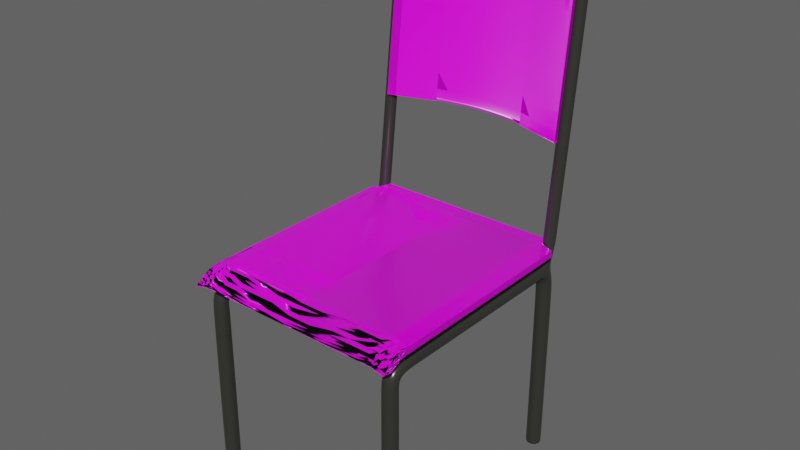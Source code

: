 # Source: roomchair.blend  (saved by Blender 3.5.10; exported with 4.5.12 LTS)
import bpy
from mathutils import Matrix  # noqa: F401  (used for matrix-valued properties, if any)

bpy.ops.wm.read_factory_settings(use_empty=True)
scene = bpy.context.scene
scene.name = 'Scene'

# ---- collections
col_collection = bpy.data.collections.new('Collection'); scene.collection.children.link(col_collection)

# ---- images (referenced by path relative to the original .blend; pixels are not part of the script)
import os
ASSET_DIR = os.environ.get("B2B_ASSET_DIR", "")  # directory of the original .blend (textures are referenced by path, not embedded)
HERE = os.path.dirname(os.path.abspath(__file__))  # packed textures are extracted next to this script under _unpacked/

def load_image(name, relpath, width, height, colorspace="sRGB"):
    """Load a texture the original file referenced (path relative to the .blend, or extracted next to this script)."""
    p = next((c for c in (os.path.join(HERE, relpath), os.path.join(ASSET_DIR, relpath)) if relpath and os.path.exists(c)), "")
    if p:
        img = bpy.data.images.load(p, check_existing=True)
        img.name = name
    else:  # same state as the original file: an image datablock whose file is absent (Cycles renders it pink)
        img = bpy.data.images.new(name, width, height)
        img.source = "FILE"
        img.filepath = "//" + (relpath or name)
    img.colorspace_settings.name = colorspace
    return img
img_wood06_4k_basecolor_png = load_image('Wood06_4K_BaseColor.png', 'References/Wood06_MR_4K/Wood06_4K_BaseColor.png', 1024, 1024, 'sRGB')
img_wood06_4k_roughness_png = load_image('Wood06_4K_Roughness.png', 'References/Wood06_MR_4K/Wood06_4K_Roughness.png', 1024, 1024, 'Non-Color')
img_wood06_4k_normal_png = load_image('Wood06_4K_Normal.png', 'References/Wood06_MR_4K/Wood06_4K_Normal.png', 1024, 1024, 'Non-Color')

# ---- materials (node trees are filled in below, after node groups)
mat_wood = bpy.data.materials.new('wood')
mat_wood.alpha_threshold = 0.0
mat_wood.use_transparent_shadow = False
mat_wood.roughness = 0.5
mat_wood.line_color = (0.0, 0.0, 0.0, 1.0)
mat_legs = bpy.data.materials.new('legs')
mat_legs.use_transparent_shadow = False

# ---- material node trees
mat_wood.use_nodes = True; mat_wood.node_tree.nodes.clear()
_N = mat_wood.node_tree.nodes; _L = mat_wood.node_tree.links
n0 = _N.new('ShaderNodeOutputMaterial'); n0.name = 'Material Output'; n0.location = (366, 508)
n1 = _N.new('ShaderNodeBsdfPrincipled'); n1.name = 'Principled BSDF'; n1.location = (22, 750)
n1.distribution = 'GGX'
n1.subsurface_method = 'RANDOM_WALK_SKIN'
n1.inputs[3].default_value = 1.45
n1.inputs[27].default_value = (0.0, 0.0, 0.0, 1.0)
n1.inputs[28].default_value = 1.0
n2 = _N.new('ShaderNodeTexImage'); n2.name = 'Image Texture'; n2.location = (-309, 717)
n2.image = img_wood06_4k_basecolor_png
n3 = _N.new('ShaderNodeTexImage'); n3.name = 'Image Texture.001'; n3.location = (-313, 421)
n3.image = img_wood06_4k_roughness_png
n4 = _N.new('ShaderNodeNormalMap'); n4.name = 'Normal Map'; n4.location = (-208, 142)
n5 = _N.new('ShaderNodeTexImage'); n5.name = 'Image Texture.002'; n5.location = (-655, 219)
n5.image = img_wood06_4k_normal_png
_L.new(n1.outputs[0], n0.inputs[0])
_L.new(n2.outputs[0], n1.inputs[0])
_L.new(n3.outputs[0], n1.inputs[2])
_L.new(n4.outputs[0], n1.inputs[5])
_L.new(n5.outputs[0], n4.inputs[1])
n0.is_active_output = True
mat_legs.use_nodes = True; mat_legs.node_tree.nodes.clear()
_N = mat_legs.node_tree.nodes; _L = mat_legs.node_tree.links
n0 = _N.new('ShaderNodeBsdfPrincipled'); n0.name = 'Principled BSDF'; n0.location = (10, 300)
n0.distribution = 'GGX'
n0.subsurface_method = 'RANDOM_WALK_SKIN'
n0.inputs[0].default_value = (0.03054, 0.03103, 0.02594, 1.0)
n0.inputs[2].default_value = 0.2491
n0.inputs[3].default_value = 1.45
n0.inputs[27].default_value = (0.0, 0.0, 0.0, 1.0)
n0.inputs[28].default_value = 1.0
n1 = _N.new('ShaderNodeOutputMaterial'); n1.name = 'Material Output'; n1.location = (300, 300)
_L.new(n0.outputs[0], n1.inputs[0])
n1.is_active_output = True

# ---- world
world_world = bpy.data.worlds.new('World'); scene.world = world_world
world_world.use_nodes = True; world_world.node_tree.nodes.clear()
_N = world_world.node_tree.nodes; _L = world_world.node_tree.links
n0 = _N.new('ShaderNodeOutputWorld'); n0.name = 'World Output'; n0.location = (300, 300)
n1 = _N.new('ShaderNodeBackground'); n1.name = 'Background'; n1.location = (10, 300)
n1.inputs[0].default_value = (0.0999, 0.0999, 0.0999, 1.0)
_L.new(n1.outputs[0], n0.inputs[0])
n0.is_active_output = True
world_world.color = (0.05088, 0.05088, 0.05088)
world_world.use_sun_shadow = False
world_world.sun_shadow_jitter_overblur = 0.0

# ---- meshes
me_cube = bpy.data.meshes.new('Cube')
me_cube.from_pydata([(1.0, 1.0, 0.2413), (1.0, 1.0, -0.6851), (1.0, -0.8916, 0.2413), (1.0, -0.8916, -0.6851), (1.0, -0.8916, 0.2413), (1.0, -0.8916, -0.6851), (1.0, -1.042, 0.1543), (1.0, -0.9614, -0.5981), (1.0, -1.168, -0.5336), (1.0, -1.041, -0.8819), (0.0, 1.0, -0.4632), (0.0, -0.8916, 0.4632), (0.0, -0.8916, -0.4632), (0.0, 1.0, 0.4632), (0.0, -0.8916, 0.4632), (0.0, -0.8916, -0.4632), (0.0, -1.042, 0.3762), (0.0, -0.9614, -0.3762), (0.0, -1.168, -0.3117), (0.0, -1.041, -0.66), (0.8736, -0.8916, -0.4632), (0.8736, 1.0, 0.4632), (0.8736, -0.8916, -0.4632), (0.8736, -0.9614, -0.3762), (0.8736, -1.041, -0.66), (0.8736, 1.0, -0.4632), (0.8736, -0.8916, 0.4632), (0.8736, -0.8916, 0.4632), (0.8736, -1.042, 0.3762), (0.8736, -1.168, -0.3117), (0.8736, 1.103, -0.4632), (0.0, 1.103, -0.4632), (0.0, 1.103, 0.4632), (0.8736, 1.103, 0.4632), (0.8646, 1.0, -0.4632), (0.8646, -0.8916, 0.4632), (0.8646, -0.8916, 0.4632), (0.8646, -1.042, 0.3762), (0.8646, -1.168, -0.3117), (0.8646, -0.8916, -0.4632), (0.8646, 1.0, 0.4632), (0.8646, -0.8916, -0.4632), (0.8646, -0.9614, -0.3762), (0.8646, -1.041, -0.66), (0.8646, 1.103, -0.4632), (0.8646, 1.103, 0.4632), (1.0, -0.8916, 0.2413), (1.0, -0.8916, -0.6851), (0.0, -0.8916, -0.4632), (0.0, -0.8916, 0.4632), (0.8736, -0.8916, 0.4632), (0.8736, -0.8916, -0.4632), (0.8646, -0.8916, -0.4632), (0.8646, -0.8916, 0.4632), (1.0, 1.0, 0.2413), (1.0, 1.0, -0.6851), (0.0, 1.0, -0.4632), (0.0, 1.0, 0.4632), (0.8736, 1.0, 0.4632), (0.8736, 1.0, -0.4632), (0.8646, 1.0, -0.4632), (0.8646, 1.0, 0.4632), (1.0, -1.168, -0.5336), (1.0, -1.041, -0.8819), (0.0, -1.041, -0.66), (0.0, -1.168, -0.3117), (0.8736, -1.168, -0.3117), (0.8736, -1.041, -0.66), (0.8646, -1.041, -0.66), (0.8646, -1.168, -0.3117), (1.0, 1.0, 0.2394), (1.0, -0.8916, 0.2394), (1.0, -0.8916, 0.2394), (1.0, -1.042, 0.1527), (1.0, -1.168, -0.5343), (0.0, -1.168, -0.3124), (0.8736, -1.168, -0.3124), (0.8736, 1.0, 0.4613), (0.0, 1.103, 0.4613), (0.8736, 1.103, 0.4613), (0.8646, 1.103, 0.4613), (0.8646, -1.168, -0.3124), (1.0, -0.8916, 0.2394), (1.0, 1.0, 0.2394), (1.0, -1.168, -0.5343), (1.0, 1.0, 0.2413), (0.0, 1.0, -0.4632), (0.0, 1.0, 0.4632), (0.8736, 1.0, 0.4632), (0.8736, 1.0, -0.4632), (0.8646, 1.0, -0.4632), (0.8646, 1.0, 0.4632), (1.0, 1.0, -0.6851), (1.0, 1.0, 0.2394), (1.0, 1.0, 0.2394), (1.0, -0.8916, 0.2394), (1.0, -0.8916, 0.2394), (1.0, -1.042, 0.1527), (1.0, -1.168, -0.5343), (0.0, -1.168, -0.3124), (0.8736, -1.168, -0.3124), (0.8736, 1.0, 0.4613), (0.0, 1.103, 0.4613), (0.8736, 1.103, 0.4613), (0.8646, 1.103, 0.4613), (0.8646, -1.168, -0.3124), (1.0, -0.8916, 0.2394), (1.0, 1.0, 0.2394), (1.0, -1.168, -0.5343), (1.0, 1.0, 0.2394)], [], [(89, 92, 3, 20), (93, 85, 2, 71), (77, 21, 0, 70), (82, 46, 6, 73), (20, 3, 5, 22), (71, 2, 4, 72), (51, 47, 7, 23), (67, 63, 9, 24), (84, 62, 8, 74), (81, 38, 18, 75), (53, 49, 16, 37), (69, 65, 18, 38), (35, 11, 14, 36), (91, 87, 11, 35), (85, 88, 26, 2), (2, 26, 27, 4), (62, 66, 29, 8), (46, 50, 28, 6), (74, 8, 29, 76), (68, 67, 24, 43), (52, 51, 23, 42), (39, 20, 22, 41), (40, 21, 33, 45), (90, 89, 20, 39), (80, 45, 33, 79), (34, 10, 31, 44), (101, 25, 30, 103), (25, 34, 44, 30), (78, 32, 45, 80), (86, 90, 39, 12), (13, 40, 45, 32), (12, 39, 41, 15), (48, 52, 42, 17), (64, 68, 43, 19), (88, 91, 35, 26), (26, 35, 36, 27), (66, 69, 38, 29), (50, 53, 37, 28), (76, 29, 38, 81), (27, 36, 53, 50), (15, 41, 52, 48), (41, 22, 51, 52), (4, 27, 50, 46), (36, 14, 49, 53), (22, 5, 47, 51), (72, 4, 46, 82), (21, 40, 61, 58), (10, 34, 60, 56), (34, 25, 59, 60), (0, 21, 58, 54), (40, 13, 57, 61), (70, 0, 54, 83), (25, 1, 55, 59), (28, 37, 69, 66), (17, 42, 68, 64), (42, 23, 67, 68), (6, 28, 66, 62), (37, 16, 65, 69), (73, 6, 62, 84), (23, 7, 63, 67), (97, 73, 84, 108), (94, 70, 83, 107), (96, 72, 82, 106), (100, 76, 81, 105), (102, 78, 80, 104), (21, 77, 79, 33), (104, 80, 79, 103), (98, 74, 76, 100), (105, 81, 75, 99), (108, 84, 74, 98), (95, 71, 72, 96), (106, 82, 73, 97), (101, 77, 70, 94), (109, 93, 71, 95), (107, 83, 93, 109), (58, 61, 91, 88), (56, 60, 90, 86), (60, 59, 89, 90), (54, 58, 88, 85), (61, 57, 87, 91), (83, 54, 85, 93), (59, 55, 92, 89), (55, 107, 109, 92), (92, 109, 95, 3), (25, 101, 94, 1), (47, 106, 97, 7), (3, 95, 96, 5), (63, 108, 98, 9), (43, 105, 99, 19), (9, 98, 100, 24), (44, 104, 103, 30), (31, 102, 104, 44), (24, 100, 105, 43), (5, 96, 106, 47), (1, 94, 107, 55), (7, 97, 108, 63), (77, 101, 103, 79)])
me_cube.polygons.foreach_set('use_smooth', [True] * 97)
_uv = me_cube.uv_layers.new(name='UVMap')
_uv.uv.foreach_set('vector', [0.3592, 0.5, 0.375, 0.5, 0.375, 0.75, 0.3592, 0.75, 0.6245, 0.5, 0.625, 0.5, 0.625, 0.75, 0.6245, 0.75, 0.6245, 0.4842, 0.625, 0.4842, 0.625, 0.5, 0.6245, 0.5, 0.6245, 0.75, 0.625, 0.75, 0.625, 0.75, 0.6245, 0.75, 0.3592, 0.75, 0.375, 0.75, 0.375, 0.75, 0.3592, 0.75, 0.6245, 0.75, 0.625, 0.75, 0.625, 0.75, 0.6296, 0.75, 0.3592, 0.75, 0.375, 0.75, 0.375, 0.75, 0.3592, 0.75, 0.3592, 0.75, 0.375, 0.75, 0.375, 0.75, 0.3592, 0.75, 0.6245, 0.75, 0.625, 0.75, 0.625, 0.75, 0.6245, 0.75, 0.6245, 0.7669, 0.625, 0.7669, 0.625, 0.875, 0.6245, 0.875, 0.6419, 0.75, 0.75, 0.75, 0.75, 0.75, 0.6419, 0.75, 0.6419, 0.75, 0.75, 0.75, 0.75, 0.75, 0.6419, 0.75, 0.6419, 0.75, 0.75, 0.75, 0.75, 0.75, 0.6419, 0.75, 0.6419, 0.5, 0.75, 0.5, 0.75, 0.75, 0.6419, 0.75, 0.625, 0.5, 0.6408, 0.5, 0.6408, 0.75, 0.625, 0.75, 0.625, 0.75, 0.6408, 0.75, 0.6408, 0.75, 0.625, 0.75, 0.625, 0.75, 0.6408, 0.75, 0.6408, 0.75, 0.625, 0.75, 0.625, 0.75, 0.6408, 0.75, 0.6408, 0.75, 0.625, 0.75, 0.6245, 0.75, 0.625, 0.75, 0.625, 0.7658, 0.6245, 0.7658, 0.3581, 0.75, 0.3592, 0.75, 0.3592, 0.75, 0.3581, 0.75, 0.3581, 0.75, 0.3592, 0.75, 0.3592, 0.75, 0.3581, 0.75, 0.3581, 0.75, 0.3592, 0.75, 0.3592, 0.75, 0.3581, 0.75, 0.6419, 0.5, 0.6408, 0.5, 0.6408, 0.5, 0.6419, 0.5, 0.3581, 0.5, 0.3592, 0.5, 0.3592, 0.75, 0.3581, 0.75, 0.6245, 0.4831, 0.625, 0.4831, 0.625, 0.4842, 0.6245, 0.4842, 0.3581, 0.5, 0.25, 0.5, 0.25, 0.5, 0.3581, 0.5, 0.6245, 0.4842, 0.375, 0.4842, 0.375, 0.4842, 0.6245, 0.4842, 0.3592, 0.5, 0.3581, 0.5, 0.3581, 0.5, 0.3592, 0.5, 0.6245, 0.375, 0.625, 0.375, 0.625, 0.4831, 0.6245, 0.4831, 0.25, 0.5, 0.3581, 0.5, 0.3581, 0.75, 0.25, 0.75, 0.75, 0.5, 0.6419, 0.5, 0.6419, 0.5, 0.75, 0.5, 0.25, 0.75, 0.3581, 0.75, 0.3581, 0.75, 0.25, 0.75, 0.25, 0.75, 0.3581, 0.75, 0.3581, 0.75, 0.25, 0.75, 0.25, 0.75, 0.3581, 0.75, 0.3581, 0.75, 0.25, 0.75, 0.6408, 0.5, 0.6419, 0.5, 0.6419, 0.75, 0.6408, 0.75, 0.6408, 0.75, 0.6419, 0.75, 0.6419, 0.75, 0.6408, 0.75, 0.6408, 0.75, 0.6419, 0.75, 0.6419, 0.75, 0.6408, 0.75, 0.6408, 0.75, 0.6419, 0.75, 0.6419, 0.75, 0.6408, 0.75, 0.6245, 0.7658, 0.625, 0.7658, 0.625, 0.7669, 0.6245, 0.7669, 0.6408, 0.75, 0.6419, 0.75, 0.6419, 0.75, 0.6408, 0.75, 0.25, 0.75, 0.3581, 0.75, 0.3581, 0.75, 0.25, 0.75, 0.3581, 0.75, 0.3592, 0.75, 0.3592, 0.75, 0.3581, 0.75, 0.625, 0.75, 0.6408, 0.75, 0.6408, 0.75, 0.625, 0.75, 0.6419, 0.75, 0.75, 0.75, 0.75, 0.75, 0.6419, 0.75, 0.3592, 0.75, 0.375, 0.75, 0.375, 0.75, 0.3592, 0.75, 0.6296, 0.75, 0.625, 0.75, 0.625, 0.75, 0.6245, 0.75, 0.6408, 0.5, 0.6419, 0.5, 0.6419, 0.5, 0.6408, 0.5, 0.25, 0.5, 0.3581, 0.5, 0.3581, 0.5, 0.25, 0.5, 0.3581, 0.5, 0.3592, 0.5, 0.3592, 0.5, 0.3581, 0.5, 0.625, 0.5, 0.6408, 0.5, 0.6408, 0.5, 0.625, 0.5, 0.6419, 0.5, 0.75, 0.5, 0.75, 0.5, 0.6419, 0.5, 0.6245, 0.5, 0.625, 0.5, 0.625, 0.5, 0.6245, 0.5, 0.3592, 0.5, 0.375, 0.5, 0.375, 0.5, 0.3592, 0.5, 0.6408, 0.75, 0.6419, 0.75, 0.6419, 0.75, 0.6408, 0.75, 0.25, 0.75, 0.3581, 0.75, 0.3581, 0.75, 0.25, 0.75, 0.3581, 0.75, 0.3592, 0.75, 0.3592, 0.75, 0.3581, 0.75, 0.625, 0.75, 0.6408, 0.75, 0.6408, 0.75, 0.625, 0.75, 0.6419, 0.75, 0.75, 0.75, 0.75, 0.75, 0.6419, 0.75, 0.6245, 0.75, 0.625, 0.75, 0.625, 0.75, 0.6245, 0.75, 0.3592, 0.75, 0.375, 0.75, 0.375, 0.75, 0.3592, 0.75, 0.6245, 0.75, 0.6245, 0.75, 0.6245, 0.75, 0.6245, 0.75, 0.6245, 0.5, 0.6245, 0.5, 0.6245, 0.5, 0.6245, 0.5, 0.6296, 0.75, 0.6245, 0.75, 0.6245, 0.75, 0.6245, 0.75, 0.6245, 0.7658, 0.6245, 0.7658, 0.6245, 0.7669, 0.6245, 0.7669, 0.6245, 0.375, 0.6245, 0.375, 0.6245, 0.4831, 0.6245, 0.4831, 0.625, 0.4842, 0.6245, 0.4842, 0.6245, 0.4842, 0.625, 0.4842, 0.6245, 0.4831, 0.6245, 0.4831, 0.6245, 0.4842, 0.6245, 0.4842, 0.6245, 0.75, 0.6245, 0.75, 0.6245, 0.7658, 0.6245, 0.7658, 0.6245, 0.7669, 0.6245, 0.7669, 0.6245, 0.875, 0.6245, 0.875, 0.6245, 0.75, 0.6245, 0.75, 0.6245, 0.75, 0.6245, 0.75, 0.6245, 0.75, 0.6245, 0.75, 0.6245, 0.75, 0.6296, 0.75, 0.6245, 0.75, 0.6245, 0.75, 0.6245, 0.75, 0.6245, 0.75, 0.6245, 0.4842, 0.6245, 0.4842, 0.6245, 0.5, 0.6245, 0.5, 0.6245, 0.5, 0.6245, 0.5, 0.6245, 0.75, 0.6245, 0.75, 0.6245, 0.5, 0.6245, 0.5, 0.6245, 0.5, 0.6245, 0.5, 0.6408, 0.5, 0.6419, 0.5, 0.6419, 0.5, 0.6408, 0.5, 0.25, 0.5, 0.3581, 0.5, 0.3581, 0.5, 0.25, 0.5, 0.3581, 0.5, 0.3592, 0.5, 0.3592, 0.5, 0.3581, 0.5, 0.625, 0.5, 0.6408, 0.5, 0.6408, 0.5, 0.625, 0.5, 0.6419, 0.5, 0.75, 0.5, 0.75, 0.5, 0.6419, 0.5, 0.6245, 0.5, 0.625, 0.5, 0.625, 0.5, 0.6245, 0.5, 0.3592, 0.5, 0.375, 0.5, 0.375, 0.5, 0.3592, 0.5, 0.375, 0.5, 0.6245, 0.5, 0.6245, 0.5, 0.375, 0.5, 0.375, 0.5, 0.6245, 0.5, 0.6245, 0.75, 0.375, 0.75, 0.375, 0.4842, 0.6245, 0.4842, 0.6245, 0.5, 0.375, 0.5, 0.375, 0.75, 0.6245, 0.75, 0.6245, 0.75, 0.375, 0.75, 0.375, 0.75, 0.6245, 0.75, 0.6296, 0.75, 0.375, 0.75, 0.375, 0.75, 0.6245, 0.75, 0.6245, 0.75, 0.375, 0.75, 0.375, 0.7669, 0.6245, 0.7669, 0.6245, 0.875, 0.375, 0.875, 0.375, 0.75, 0.6245, 0.75, 0.6245, 0.7658, 0.375, 0.7658, 0.375, 0.4831, 0.6245, 0.4831, 0.6245, 0.4842, 0.375, 0.4842, 0.375, 0.375, 0.6245, 0.375, 0.6245, 0.4831, 0.375, 0.4831, 0.375, 0.7658, 0.6245, 0.7658, 0.6245, 0.7669, 0.375, 0.7669, 0.375, 0.75, 0.6296, 0.75, 0.6245, 0.75, 0.375, 0.75, 0.375, 0.5, 0.6245, 0.5, 0.6245, 0.5, 0.375, 0.5, 0.375, 0.75, 0.6245, 0.75, 0.6245, 0.75, 0.375, 0.75, 0.6245, 0.4842, 0.6245, 0.4842, 0.6245, 0.4842, 0.6245, 0.4842])
me_cube.materials.append(mat_wood)
me_cube.use_mirror_vertex_groups = False
me_cube.update()
me_cylinder = bpy.data.meshes.new('Cylinder')
me_cylinder.from_pydata([(0.9136, -0.9036, -1.69), (0.9136, -0.8851, -0.03549), (0.9577, -0.9219, -1.69), (0.9669, -0.9072, -0.03549), (0.9759, -0.966, -1.69), (0.989, -0.9605, -0.03549), (0.9577, -1.01, -1.69), (0.9669, -1.014, -0.03549), (0.9136, -1.028, -1.69), (0.9136, -1.036, -0.03549), (0.8695, -1.01, -1.69), (0.8602, -1.014, -0.03549), (0.8512, -0.966, -1.69), (0.8381, -0.9605, -0.03549), (0.8695, -0.9219, -1.69), (0.8602, -0.9072, -0.03549), (0.9136, -0.8958, 0.02417), (0.9669, -0.9148, 0.03553), (0.989, -0.9605, 0.06295), (0.9669, -1.006, 0.09038), (0.9136, -1.025, 0.1017), (0.8602, -1.006, 0.09038), (0.8381, -0.9605, 0.06295), (0.8602, -0.9148, 0.03553), (0.9136, -0.8899, 0.04891), (0.9669, -0.902, 0.06744), (0.989, -0.931, 0.1122), (0.9669, -0.9601, 0.1569), (0.9136, -0.9721, 0.1755), (0.8602, -0.9601, 0.1569), (0.8381, -0.931, 0.1122), (0.8602, -0.902, 0.06744), (0.9136, -0.8673, 0.0798), (0.9669, -0.8665, 0.1019), (0.989, -0.8648, 0.1552), (0.9669, -0.863, 0.2085), (0.9136, -0.8623, 0.2306), (0.8602, -0.863, 0.2085), (0.8381, -0.8648, 0.1552), (0.8602, -0.8665, 0.1019), (0.9136, -0.684, 0.07994), (0.9669, -0.6833, 0.102), (0.989, -0.6816, 0.1553), (0.9669, -0.6798, 0.2087), (0.9136, -0.6791, 0.2308), (0.8602, -0.6798, 0.2087), (0.8381, -0.6816, 0.1553), (0.8602, -0.6833, 0.102), (0.9136, -0.6269, 0.07807), (0.9669, -0.6262, 0.1002), (0.989, -0.6245, 0.1535), (0.9669, -0.6227, 0.2068), (0.9136, -0.622, 0.2289), (0.8602, -0.6227, 0.2068), (0.8381, -0.6245, 0.1535), (0.8602, -0.6262, 0.1002), (0.9136, 0.915, 0.0672), (0.9669, 0.9157, 0.08929), (0.989, 0.9175, 0.1426), (0.9669, 0.9192, 0.1959), (0.9136, 0.92, 0.218), (0.8602, 0.9192, 0.1959), (0.8381, 0.9175, 0.1426), (0.8602, 0.9157, 0.08929), (0.9136, 0.9452, 0.07194), (0.9669, 0.9543, 0.09207), (0.989, 0.9763, 0.1407), (0.9477, 1.02, 0.2084), (0.9136, 1.01, 0.212), (0.8795, 1.02, 0.2084), (0.8381, 0.9763, 0.1407), (0.8602, 0.9543, 0.09207), (0.9136, 0.9664, 0.07218), (0.9669, 0.9839, 0.08563), (0.989, 1.026, 0.1181), (0.9477, 1.109, 0.1781), (0.9136, 1.12, 0.1745), (0.8795, 1.109, 0.1781), (0.8381, 1.026, 0.1181), (0.8602, 0.9839, 0.08563), (0.9136, 1.005, 0.04189), (0.9669, 1.027, 0.04368), (0.989, 1.08, 0.048), (0.9669, 1.133, 0.05232), (0.9136, 1.155, 0.0541), (0.8602, 1.133, 0.05232), (0.8381, 1.08, 0.048), (0.8602, 1.027, 0.04368), (0.9136, 1.017, -0.1048), (0.9669, 1.039, -0.1053), (0.989, 1.093, -0.1067), (0.9669, 1.146, -0.1081), (0.9136, 1.168, -0.1087), (0.8602, 1.146, -0.1081), (0.8381, 1.093, -0.1067), (0.8602, 1.039, -0.1053), (0.9136, 1.036, -1.698), (0.9476, 1.05, -1.699), (0.9617, 1.084, -1.699), (0.9476, 1.118, -1.7), (0.9136, 1.132, -1.701), (0.8796, 1.118, -1.7), (0.8655, 1.084, -1.699), (0.8796, 1.05, -1.699), (0.8381, 0.9907, 0.1342), (0.8602, 0.9629, 0.09021), (0.9477, 1.08, 0.3774), (0.8584, 1.048, 0.199), (0.989, 0.9907, 0.1342), (0.9687, 1.048, 0.199), (0.9136, 0.9513, 0.07201), (0.9669, 0.9629, 0.09021), (0.8381, 1.01, 0.1256), (0.9136, 1.069, 0.378), (0.989, 1.01, 0.1256), (0.9136, 0.9593, 0.0721), (0.8602, 0.9741, 0.08777), (0.8584, 1.082, 0.1875), (0.9687, 1.082, 0.1875), (0.9669, 0.9741, 0.08777), (0.9136, 1.069, 0.3728), (0.9477, 1.08, 0.3723), (0.8795, 1.08, 0.3723), (0.9136, 1.185, 0.3673), (0.9477, 1.174, 0.3678), (0.8795, 1.174, 0.3678), (0.8584, 1.109, 0.3709), (0.9687, 1.109, 0.3709), (0.8584, 1.145, 0.3692), (0.9687, 1.145, 0.3692), (0.8795, 1.08, 0.3774), (0.9136, 1.185, 0.3724), (0.9477, 1.174, 0.373), (0.8795, 1.174, 0.373), (0.8584, 1.109, 0.3761), (0.9687, 1.109, 0.3761), (0.8584, 1.145, 0.3744), (0.9687, 1.145, 0.3744), (0.9136, 1.36, 2.85), (0.9136, 1.347, 2.84), (0.9477, 1.358, 2.839), (0.941, 1.369, 2.849), (0.8861, 1.369, 2.849), (0.8795, 1.358, 2.839), (0.9136, 1.453, 2.845), (0.9136, 1.463, 2.834), (0.941, 1.444, 2.846), (0.9477, 1.452, 2.835), (0.8795, 1.452, 2.835), (0.8861, 1.444, 2.846), (0.8691, 1.392, 2.848), (0.8584, 1.387, 2.838), (0.9687, 1.387, 2.838), (0.958, 1.392, 2.848), (0.8691, 1.421, 2.847), (0.8584, 1.423, 2.836), (0.958, 1.421, 2.847), (0.9687, 1.423, 2.836), (0.9136, 1.16, -1.685), (0.8602, 1.138, -1.685), (0.989, 1.084, -1.684), (0.9669, 1.138, -1.685), (0.9136, 1.009, -1.682), (0.9669, 1.031, -1.682), (0.8602, 1.031, -1.682), (0.8381, 1.084, -1.684), (0.9669, 1.031, -1.698), (0.9136, 1.009, -1.697), (0.989, 1.084, -1.699), (0.9669, 1.138, -1.701), (0.9136, 1.16, -1.701), (0.8602, 1.138, -1.701), (0.8381, 1.084, -1.699), (0.8602, 1.031, -1.698), (0.9136, -0.8905, -1.684), (0.9669, -0.9126, -1.684), (0.989, -0.966, -1.684), (0.9669, -1.019, -1.684), (0.9136, -1.041, -1.684), (0.8602, -1.019, -1.684), (0.8381, -0.966, -1.684), (0.8602, -0.9126, -1.684), (0.9136, -0.8905, -1.69), (0.9669, -0.9126, -1.69), (0.989, -0.966, -1.69), (0.9669, -1.019, -1.69), (0.9136, -1.041, -1.69), (0.8602, -1.019, -1.69), (0.8381, -0.966, -1.69), (0.8602, -0.9126, -1.69)], [], [(174, 1, 3, 175), (175, 3, 5, 176), (176, 5, 7, 177), (177, 7, 9, 178), (178, 9, 11, 179), (179, 11, 13, 180), (9, 7, 19, 20), (180, 13, 15, 181), (181, 15, 1, 174), (0, 2, 4, 6, 8, 10, 12, 14), (17, 16, 24, 25), (15, 13, 22, 23), (5, 3, 17, 18), (11, 9, 20, 21), (1, 15, 23, 16), (3, 1, 16, 17), (7, 5, 18, 19), (13, 11, 21, 22), (31, 30, 38, 39), (16, 23, 31, 24), (22, 21, 29, 30), (20, 19, 27, 28), (18, 17, 25, 26), (23, 22, 30, 31), (21, 20, 28, 29), (19, 18, 26, 27), (34, 33, 41, 42), (29, 28, 36, 37), (27, 26, 34, 35), (25, 24, 32, 33), (24, 31, 39, 32), (30, 29, 37, 38), (28, 27, 35, 36), (26, 25, 33, 34), (40, 47, 55, 48), (39, 38, 46, 47), (37, 36, 44, 45), (35, 34, 42, 43), (33, 32, 40, 41), (32, 39, 47, 40), (38, 37, 45, 46), (36, 35, 43, 44), (48, 55, 63, 56), (46, 45, 53, 54), (44, 43, 51, 52), (42, 41, 49, 50), (47, 46, 54, 55), (45, 44, 52, 53), (43, 42, 50, 51), (41, 40, 48, 49), (59, 58, 66, 67), (54, 53, 61, 62), (52, 51, 59, 60), (50, 49, 57, 58), (55, 54, 62, 63), (53, 52, 60, 61), (51, 50, 58, 59), (49, 48, 56, 57), (116, 112, 78, 79), (57, 56, 64, 65), (56, 63, 71, 64), (62, 61, 69, 70), (60, 59, 67, 68), (58, 57, 65, 66), (63, 62, 70, 71), (61, 60, 68, 69), (76, 75, 83, 84), (75, 76, 123, 124), (118, 114, 74, 75), (119, 115, 72, 73), (115, 116, 79, 72), (112, 117, 77, 78), (67, 109, 127, 121), (114, 119, 73, 74), (80, 87, 95, 88), (74, 73, 81, 82), (79, 78, 86, 87), (77, 76, 84, 85), (75, 74, 82, 83), (73, 72, 80, 81), (72, 79, 87, 80), (78, 77, 85, 86), (159, 158, 170, 171), (86, 85, 93, 94), (84, 83, 91, 92), (82, 81, 89, 90), (87, 86, 94, 95), (85, 84, 92, 93), (83, 82, 90, 91), (81, 80, 88, 89), (97, 96, 103, 102, 101, 100, 99, 98), (161, 160, 168, 169), (163, 162, 167, 166), (162, 164, 173, 167), (165, 159, 171, 172), (158, 161, 169, 170), (160, 163, 166, 168), (164, 165, 172, 173), (66, 65, 111, 108), (117, 107, 126, 128), (70, 69, 107, 104), (64, 71, 105, 110), (65, 64, 110, 111), (67, 66, 108, 109), (69, 68, 120, 122), (71, 70, 104, 105), (108, 111, 119, 114), (109, 118, 129, 127), (104, 107, 117, 112), (110, 105, 116, 115), (111, 110, 115, 119), (109, 108, 114, 118), (118, 75, 124, 129), (105, 104, 112, 116), (127, 129, 137, 135), (124, 123, 131, 132), (126, 122, 130, 134), (128, 126, 134, 136), (122, 120, 113, 130), (129, 124, 132, 137), (77, 117, 128, 125), (68, 67, 121, 120), (76, 77, 125, 123), (107, 69, 122, 126), (134, 130, 143, 151), (137, 132, 147, 157), (131, 133, 148, 145), (135, 137, 157, 152), (106, 135, 152, 140), (121, 127, 135, 106), (125, 128, 136, 133), (123, 125, 133, 131), (120, 121, 106, 113), (130, 113, 139, 143), (136, 134, 151, 155), (132, 131, 145, 147), (141, 153, 156, 146, 144, 149, 154, 150, 142, 138), (133, 136, 155, 148), (139, 140, 141, 138), (143, 139, 138, 142), (144, 146, 147, 145), (149, 144, 145, 148), (151, 143, 142, 150), (153, 141, 140, 152), (155, 151, 150, 154), (156, 153, 152, 157), (148, 155, 154, 149), (146, 156, 157, 147), (113, 106, 140, 139), (95, 94, 165, 164), (90, 89, 163, 160), (92, 91, 161, 158), (94, 93, 159, 165), (88, 95, 164, 162), (89, 88, 162, 163), (91, 90, 160, 161), (93, 92, 158, 159), (96, 97, 166, 167), (97, 98, 168, 166), (98, 99, 169, 168), (99, 100, 170, 169), (100, 101, 171, 170), (101, 102, 172, 171), (102, 103, 173, 172), (103, 96, 167, 173), (189, 181, 174, 182), (188, 180, 181, 189), (187, 179, 180, 188), (186, 178, 179, 187), (185, 177, 178, 186), (184, 176, 177, 185), (183, 175, 176, 184), (182, 174, 175, 183), (2, 0, 182, 183), (4, 2, 183, 184), (6, 4, 184, 185), (8, 6, 185, 186), (10, 8, 186, 187), (12, 10, 187, 188), (14, 12, 188, 189), (0, 14, 189, 182)])
me_cylinder.polygons.foreach_set('use_smooth', [True] * 181)
_uv = me_cylinder.uv_layers.new(name='UVMap')
_uv.uv.foreach_set('vector', [1.0, 0.5018, 1.0, 1.0, 0.875, 1.0, 0.875, 0.5018, 0.875, 0.5018, 0.875, 1.0, 0.75, 1.0, 0.75, 0.5018, 0.75, 0.5018, 0.75, 1.0, 0.625, 1.0, 0.625, 0.5018, 0.625, 0.5018, 0.625, 1.0, 0.5, 1.0, 0.5, 0.5018, 0.5, 0.5018, 0.5, 1.0, 0.375, 1.0, 0.375, 0.5018, 0.375, 0.5018, 0.375, 1.0, 0.25, 1.0, 0.25, 0.5018, 0.5, 1.0, 0.625, 1.0, 0.625, 1.0, 0.5, 1.0, 0.25, 0.5018, 0.25, 1.0, 0.125, 1.0, 0.125, 0.5018, 0.125, 0.5018, 0.125, 1.0, 0.0, 1.0, 0.0, 0.5018, 0.75, 0.4484, 0.8903, 0.3903, 0.9484, 0.25, 0.8903, 0.1097, 0.75, 0.0516, 0.6097, 0.1097, 0.5516, 0.25, 0.6097, 0.3903, 0.875, 1.0, 1.0, 1.0, 1.0, 1.0, 0.875, 1.0, 0.125, 1.0, 0.25, 1.0, 0.25, 1.0, 0.125, 1.0, 0.75, 1.0, 0.875, 1.0, 0.875, 1.0, 0.75, 1.0, 0.375, 1.0, 0.5, 1.0, 0.5, 1.0, 0.375, 1.0, 0.0, 1.0, 0.125, 1.0, 0.125, 1.0, 0.0, 1.0, 0.875, 1.0, 1.0, 1.0, 1.0, 1.0, 0.875, 1.0, 0.625, 1.0, 0.75, 1.0, 0.75, 1.0, 0.625, 1.0, 0.25, 1.0, 0.375, 1.0, 0.375, 1.0, 0.25, 1.0, 0.125, 1.0, 0.25, 1.0, 0.25, 1.0, 0.125, 1.0, 0.0, 1.0, 0.125, 1.0, 0.125, 1.0, 0.0, 1.0, 0.25, 1.0, 0.375, 1.0, 0.375, 1.0, 0.25, 1.0, 0.5, 1.0, 0.625, 1.0, 0.625, 1.0, 0.5, 1.0, 0.75, 1.0, 0.875, 1.0, 0.875, 1.0, 0.75, 1.0, 0.125, 1.0, 0.25, 1.0, 0.25, 1.0, 0.125, 1.0, 0.375, 1.0, 0.5, 1.0, 0.5, 1.0, 0.375, 1.0, 0.625, 1.0, 0.75, 1.0, 0.75, 1.0, 0.625, 1.0, 0.75, 1.0, 0.875, 1.0, 0.875, 1.0, 0.75, 1.0, 0.375, 1.0, 0.5, 1.0, 0.5, 1.0, 0.375, 1.0, 0.625, 1.0, 0.75, 1.0, 0.75, 1.0, 0.625, 1.0, 0.875, 1.0, 1.0, 1.0, 1.0, 1.0, 0.875, 1.0, 0.0, 1.0, 0.125, 1.0, 0.125, 1.0, 0.0, 1.0, 0.25, 1.0, 0.375, 1.0, 0.375, 1.0, 0.25, 1.0, 0.5, 1.0, 0.625, 1.0, 0.625, 1.0, 0.5, 1.0, 0.75, 1.0, 0.875, 1.0, 0.875, 1.0, 0.75, 1.0, 0.0, 1.0, 0.125, 1.0, 0.125, 1.0, 0.0, 1.0, 0.125, 1.0, 0.25, 1.0, 0.25, 1.0, 0.125, 1.0, 0.375, 1.0, 0.5, 1.0, 0.5, 1.0, 0.375, 1.0, 0.625, 1.0, 0.75, 1.0, 0.75, 1.0, 0.625, 1.0, 0.875, 1.0, 1.0, 1.0, 1.0, 1.0, 0.875, 1.0, 0.0, 1.0, 0.125, 1.0, 0.125, 1.0, 0.0, 1.0, 0.25, 1.0, 0.375, 1.0, 0.375, 1.0, 0.25, 1.0, 0.5, 1.0, 0.625, 1.0, 0.625, 1.0, 0.5, 1.0, 0.0, 1.0, 0.125, 1.0, 0.125, 1.0, 0.0, 1.0, 0.25, 1.0, 0.375, 1.0, 0.375, 1.0, 0.25, 1.0, 0.5, 1.0, 0.625, 1.0, 0.625, 1.0, 0.5, 1.0, 0.75, 1.0, 0.875, 1.0, 0.875, 1.0, 0.75, 1.0, 0.125, 1.0, 0.25, 1.0, 0.25, 1.0, 0.125, 1.0, 0.375, 1.0, 0.5, 1.0, 0.5, 1.0, 0.375, 1.0, 0.625, 1.0, 0.75, 1.0, 0.75, 1.0, 0.625, 1.0, 0.875, 1.0, 1.0, 1.0, 1.0, 1.0, 0.875, 1.0, 0.625, 1.0, 0.75, 1.0, 0.75, 1.0, 0.625, 1.0, 0.25, 1.0, 0.375, 1.0, 0.375, 1.0, 0.25, 1.0, 0.5, 1.0, 0.625, 1.0, 0.625, 1.0, 0.5, 1.0, 0.75, 1.0, 0.875, 1.0, 0.875, 1.0, 0.75, 1.0, 0.125, 1.0, 0.25, 1.0, 0.25, 1.0, 0.125, 1.0, 0.375, 1.0, 0.5, 1.0, 0.5, 1.0, 0.375, 1.0, 0.625, 1.0, 0.75, 1.0, 0.75, 1.0, 0.625, 1.0, 0.875, 1.0, 1.0, 1.0, 1.0, 1.0, 0.875, 1.0, 0.125, 1.0, 0.25, 1.0, 0.25, 1.0, 0.125, 1.0, 0.875, 1.0, 1.0, 1.0, 1.0, 1.0, 0.875, 1.0, 0.0, 1.0, 0.125, 1.0, 0.125, 1.0, 0.0, 1.0, 0.25, 1.0, 0.375, 1.0, 0.375, 1.0, 0.25, 1.0, 0.5, 1.0, 0.625, 1.0, 0.625, 1.0, 0.5, 1.0, 0.75, 1.0, 0.875, 1.0, 0.875, 1.0, 0.75, 1.0, 0.125, 1.0, 0.25, 1.0, 0.25, 1.0, 0.125, 1.0, 0.375, 1.0, 0.5, 1.0, 0.5, 1.0, 0.375, 1.0, 0.5, 1.0, 0.625, 1.0, 0.625, 1.0, 0.5, 1.0, 0.625, 1.0, 0.5, 1.0, 0.5, 1.0, 0.625, 1.0, 0.625, 1.0, 0.75, 1.0, 0.75, 1.0, 0.625, 1.0, 0.875, 1.0, 1.0, 1.0, 1.0, 1.0, 0.875, 1.0, 0.0, 1.0, 0.125, 1.0, 0.125, 1.0, 0.0, 1.0, 0.25, 1.0, 0.375, 1.0, 0.375, 1.0, 0.25, 1.0, 0.625, 1.0, 0.625, 1.0, 0.625, 1.0, 0.625, 1.0, 0.75, 1.0, 0.875, 1.0, 0.875, 1.0, 0.75, 1.0, 0.0, 1.0, 0.125, 1.0, 0.125, 1.0, 0.0, 1.0, 0.75, 1.0, 0.875, 1.0, 0.875, 1.0, 0.75, 1.0, 0.125, 1.0, 0.25, 1.0, 0.25, 1.0, 0.125, 1.0, 0.375, 1.0, 0.5, 1.0, 0.5, 1.0, 0.375, 1.0, 0.625, 1.0, 0.75, 1.0, 0.75, 1.0, 0.625, 1.0, 0.875, 1.0, 1.0, 1.0, 1.0, 1.0, 0.875, 1.0, 0.0, 1.0, 0.125, 1.0, 0.125, 1.0, 0.0, 1.0, 0.25, 1.0, 0.375, 1.0, 0.375, 1.0, 0.25, 1.0, 0.375, 1.0, 0.5, 1.0, 0.5, 1.0, 0.375, 1.0, 0.25, 1.0, 0.375, 1.0, 0.375, 1.0, 0.25, 1.0, 0.5, 1.0, 0.625, 1.0, 0.625, 1.0, 0.5, 1.0, 0.75, 1.0, 0.875, 1.0, 0.875, 1.0, 0.75, 1.0, 0.125, 1.0, 0.25, 1.0, 0.25, 1.0, 0.125, 1.0, 0.375, 1.0, 0.5, 1.0, 0.5, 1.0, 0.375, 1.0, 0.625, 1.0, 0.75, 1.0, 0.75, 1.0, 0.625, 1.0, 0.875, 1.0, 1.0, 1.0, 1.0, 1.0, 0.875, 1.0, 0.3582, 0.3582, 0.25, 0.403, 0.1418, 0.3582, 0.097, 0.25, 0.1418, 0.1418, 0.25, 0.097, 0.3582, 0.1418, 0.403, 0.25, 0.625, 1.0, 0.75, 1.0, 0.75, 1.0, 0.625, 1.0, 0.875, 1.0, 1.0, 1.0, 1.0, 1.0, 0.875, 1.0, 0.0, 1.0, 0.125, 1.0, 0.125, 1.0, 0.0, 1.0, 0.25, 1.0, 0.375, 1.0, 0.375, 1.0, 0.25, 1.0, 0.5, 1.0, 0.625, 1.0, 0.625, 1.0, 0.5, 1.0, 0.75, 1.0, 0.875, 1.0, 0.875, 1.0, 0.75, 1.0, 0.125, 1.0, 0.25, 1.0, 0.25, 1.0, 0.125, 1.0, 0.75, 1.0, 0.875, 1.0, 0.875, 1.0, 0.75, 1.0, 0.375, 1.0, 0.375, 1.0, 0.375, 1.0, 0.375, 1.0, 0.25, 1.0, 0.375, 1.0, 0.375, 1.0, 0.25, 1.0, 0.0, 1.0, 0.125, 1.0, 0.125, 1.0, 0.0, 1.0, 0.875, 1.0, 1.0, 1.0, 1.0, 1.0, 0.875, 1.0, 0.625, 1.0, 0.75, 1.0, 0.75, 1.0, 0.625, 1.0, 0.375, 1.0, 0.5, 1.0, 0.5, 1.0, 0.375, 1.0, 0.125, 1.0, 0.25, 1.0, 0.25, 1.0, 0.125, 1.0, 0.75, 1.0, 0.875, 1.0, 0.875, 1.0, 0.75, 1.0, 0.625, 1.0, 0.625, 1.0, 0.625, 1.0, 0.625, 1.0, 0.25, 1.0, 0.375, 1.0, 0.375, 1.0, 0.25, 1.0, 0.0, 1.0, 0.125, 1.0, 0.125, 1.0, 0.0, 1.0, 0.875, 1.0, 1.0, 1.0, 1.0, 1.0, 0.875, 1.0, 0.625, 1.0, 0.75, 1.0, 0.75, 1.0, 0.625, 1.0, 0.625, 1.0, 0.625, 1.0, 0.625, 1.0, 0.625, 1.0, 0.125, 1.0, 0.25, 1.0, 0.25, 1.0, 0.125, 1.0, 0.625, 1.0, 0.625, 1.0, 0.625, 1.0, 0.625, 1.0, 0.625, 1.0, 0.5, 1.0, 0.5, 1.0, 0.625, 1.0, 0.375, 1.0, 0.375, 1.0, 0.375, 1.0, 0.375, 1.0, 0.375, 1.0, 0.375, 1.0, 0.375, 1.0, 0.375, 1.0, 0.375, 1.0, 0.5, 1.0, 0.5, 1.0, 0.375, 1.0, 0.625, 1.0, 0.625, 1.0, 0.625, 1.0, 0.625, 1.0, 0.375, 1.0, 0.375, 1.0, 0.375, 1.0, 0.375, 1.0, 0.5, 1.0, 0.625, 1.0, 0.625, 1.0, 0.5, 1.0, 0.5, 1.0, 0.375, 1.0, 0.375, 1.0, 0.5, 1.0, 0.375, 1.0, 0.375, 1.0, 0.375, 1.0, 0.375, 1.0, 0.375, 1.0, 0.375, 1.0, 0.375, 1.0, 0.375, 1.0, 0.625, 1.0, 0.625, 1.0, 0.625, 1.0, 0.625, 1.0, 0.5, 1.0, 0.375, 1.0, 0.375, 1.0, 0.5, 1.0, 0.625, 1.0, 0.625, 1.0, 0.625, 1.0, 0.625, 1.0, 0.625, 1.0, 0.625, 1.0, 0.625, 1.0, 0.625, 1.0, 0.625, 1.0, 0.625, 1.0, 0.625, 1.0, 0.625, 1.0, 0.375, 1.0, 0.375, 1.0, 0.375, 1.0, 0.375, 1.0, 0.5, 1.0, 0.375, 1.0, 0.375, 1.0, 0.5, 1.0, 0.5, 1.0, 0.625, 1.0, 0.625, 1.0, 0.5, 1.0, 0.375, 1.0, 0.5, 1.0, 0.5, 1.0, 0.375, 1.0, 0.375, 1.0, 0.375, 1.0, 0.375, 1.0, 0.375, 1.0, 0.625, 1.0, 0.5, 1.0, 0.5, 1.0, 0.625, 1.0, 0.591, 1.0, 0.6067, 1.0, 0.6067, 1.0, 0.591, 1.0, 0.5, 1.0, 0.409, 1.0, 0.3933, 1.0, 0.3933, 1.0, 0.409, 1.0, 0.5, 1.0, 0.375, 1.0, 0.375, 1.0, 0.375, 1.0, 0.375, 1.0, 0.5, 1.0, 0.625, 1.0, 0.591, 1.0, 0.5, 1.0, 0.375, 1.0, 0.5, 1.0, 0.5, 1.0, 0.409, 1.0, 0.5, 1.0, 0.591, 1.0, 0.625, 1.0, 0.5, 1.0, 0.409, 1.0, 0.5, 1.0, 0.5, 1.0, 0.375, 1.0, 0.375, 1.0, 0.375, 1.0, 0.409, 1.0, 0.3933, 1.0, 0.6067, 1.0, 0.591, 1.0, 0.625, 1.0, 0.625, 1.0, 0.375, 1.0, 0.375, 1.0, 0.3933, 1.0, 0.3933, 1.0, 0.6067, 1.0, 0.6067, 1.0, 0.625, 1.0, 0.625, 1.0, 0.375, 1.0, 0.375, 1.0, 0.3933, 1.0, 0.409, 1.0, 0.591, 1.0, 0.6067, 1.0, 0.625, 1.0, 0.625, 1.0, 0.5, 1.0, 0.625, 1.0, 0.625, 1.0, 0.5, 1.0, 0.125, 1.0, 0.25, 1.0, 0.25, 1.0, 0.125, 1.0, 0.75, 1.0, 0.875, 1.0, 0.875, 1.0, 0.75, 1.0, 0.5, 1.0, 0.625, 1.0, 0.625, 1.0, 0.5, 1.0, 0.25, 1.0, 0.375, 1.0, 0.375, 1.0, 0.25, 1.0, 0.0, 1.0, 0.125, 1.0, 0.125, 1.0, 0.0, 1.0, 0.875, 1.0, 1.0, 1.0, 1.0, 1.0, 0.875, 1.0, 0.625, 1.0, 0.75, 1.0, 0.75, 1.0, 0.625, 1.0, 0.375, 1.0, 0.5, 1.0, 0.5, 1.0, 0.375, 1.0, 0.25, 0.403, 0.3582, 0.3582, 0.4197, 0.4197, 0.25, 0.49, 0.3582, 0.3582, 0.403, 0.25, 0.49, 0.25, 0.4197, 0.4197, 0.403, 0.25, 0.3582, 0.1418, 0.4197, 0.08029, 0.49, 0.25, 0.3582, 0.1418, 0.25, 0.097, 0.25, 0.01, 0.4197, 0.08029, 0.25, 0.097, 0.1418, 0.1418, 0.08029, 0.08029, 0.25, 0.01, 0.1418, 0.1418, 0.097, 0.25, 0.01, 0.25, 0.08029, 0.08029, 0.097, 0.25, 0.1418, 0.3582, 0.08029, 0.4197, 0.01, 0.25, 0.1418, 0.3582, 0.25, 0.403, 0.25, 0.49, 0.08029, 0.4197, 0.125, 0.5, 0.125, 0.5018, 0.0, 0.5018, 0.0, 0.5, 0.25, 0.5, 0.25, 0.5018, 0.125, 0.5018, 0.125, 0.5, 0.375, 0.5, 0.375, 0.5018, 0.25, 0.5018, 0.25, 0.5, 0.5, 0.5, 0.5, 0.5018, 0.375, 0.5018, 0.375, 0.5, 0.625, 0.5, 0.625, 0.5018, 0.5, 0.5018, 0.5, 0.5, 0.75, 0.5, 0.75, 0.5018, 0.625, 0.5018, 0.625, 0.5, 0.875, 0.5, 0.875, 0.5018, 0.75, 0.5018, 0.75, 0.5, 1.0, 0.5, 1.0, 0.5018, 0.875, 0.5018, 0.875, 0.5, 0.8903, 0.3903, 0.75, 0.4484, 0.75, 0.49, 0.9197, 0.4197, 0.9484, 0.25, 0.8903, 0.3903, 0.9197, 0.4197, 0.99, 0.25, 0.8903, 0.1097, 0.9484, 0.25, 0.99, 0.25, 0.9197, 0.08029, 0.75, 0.0516, 0.8903, 0.1097, 0.9197, 0.08029, 0.75, 0.01, 0.6097, 0.1097, 0.75, 0.0516, 0.75, 0.01, 0.5803, 0.08029, 0.5516, 0.25, 0.6097, 0.1097, 0.5803, 0.08029, 0.51, 0.25, 0.6097, 0.3903, 0.5516, 0.25, 0.51, 0.25, 0.5803, 0.4197, 0.75, 0.4484, 0.6097, 0.3903, 0.5803, 0.4197, 0.75, 0.49])
me_cylinder.materials.append(mat_legs)
me_cylinder.update()
me_cube_001 = bpy.data.meshes.new('Cube.001')
me_cube_001.from_pydata([(-0.8907, -0.07353, -0.8175), (-0.8907, -0.07353, 0.7305), (-0.8907, 0.05535, -0.8175), (-0.8907, 0.05535, 0.7305), (0.8871, -0.07353, -0.8175), (0.8871, -0.07353, 0.7305), (0.8871, 0.05535, -0.8175), (0.8871, 0.05535, 0.7305), (0.4596, 0.1768, -0.7912), (-0.4293, 0.1768, 0.7568), (-0.4293, 0.1768, -0.7912), (-0.4293, 0.1768, 0.7568), (-0.4293, 0.1768, -0.7912), (0.4596, 0.1768, 0.7568), (-0.4293, 0.04792, -0.7912), (0.008278, 0.233, -0.7765), (0.4596, 0.04792, -0.7912), (0.4596, 0.04792, 0.7568), (0.4596, 0.1768, -0.7912), (-0.4293, 0.04792, 0.7568), (0.008278, 0.233, 0.7715), (0.4596, 0.1768, 0.7568), (-0.4293, 0.04792, -0.7912), (0.008278, 0.1041, -0.7765), (0.4596, 0.04792, -0.7912), (0.4596, 0.04792, 0.7568), (0.008278, 0.1041, 0.7715), (-0.4293, 0.04792, 0.7568), (0.8871, 0.05535, 0.7305), (0.8871, -0.07353, 0.7305), (0.4596, 0.04792, 0.7568), (0.4596, 0.1768, 0.7568), (-0.8907, -0.07353, 0.7305), (-0.8907, 0.05535, 0.7305), (-0.4293, 0.04792, 0.7568), (-0.4293, 0.1768, 0.7568), (0.4596, 0.04792, 0.7568), (0.008278, 0.1041, 0.7715), (-0.4293, 0.04792, 0.7568), (0.4596, 0.04792, -0.7912), (0.008278, 0.1041, -0.7765), (-0.4293, 0.04792, -0.7912), (0.8871, 0.05535, -0.8175), (0.8871, -0.07353, -0.8175), (0.4596, 0.04792, -0.7912), (0.4596, 0.1768, -0.7912), (-0.8907, 0.05535, -0.8175), (-0.4293, 0.04792, -0.7912), (-0.4293, 0.1768, -0.7912), (-0.8907, -0.07353, -0.8175), (-0.8907, 0.05535, -0.8175), (-0.8907, -0.07353, 0.7305), (-0.8907, 0.05535, 0.7305), (-0.8907, -0.07353, -0.8175), (-0.8907, 0.05535, 0.7305), (-0.8907, -0.07353, 0.7305), (-0.8907, -0.07353, -0.8175), (-0.8907, 0.05535, -0.8175), (0.8871, 0.05535, 0.7305), (0.8871, -0.07353, -0.8175), (0.8871, 0.05535, -0.8175), (0.8871, -0.07353, 0.7305), (0.8871, -0.07353, 0.7305), (0.8871, 0.05535, 0.7305), (0.8871, 0.05535, -0.8175), (0.8871, -0.07353, -0.8175), (0.8871, 0.05535, -0.8175), (0.8871, -0.07353, 0.7305), (0.8871, -0.07353, 0.7305), (0.8871, -0.07353, -0.8175), (0.8871, 0.05535, 0.7305), (0.8871, -0.07353, -0.8175), (0.8871, 0.05535, 0.7305), (0.8871, 0.05535, -0.8175), (0.8871, 0.05535, -0.8175), (0.8871, -0.07353, 0.7305), (0.8871, -0.07353, 0.7305), (0.8871, -0.07353, -0.8175), (0.8871, 0.05535, 0.7305), (0.8871, -0.07353, -0.8175), (0.8871, 0.05535, 0.7305), (0.8871, 0.05535, -0.8175), (-0.4293, 0.1768, -0.7912), (0.008278, 0.233, -0.7765), (0.4596, 0.1768, -0.7912), (-0.4293, 0.1768, -0.7912), (0.008278, 0.233, -0.7765), (0.4596, 0.1768, -0.7912), (-0.4293, 0.1768, 0.7568), (0.008278, 0.233, 0.7715), (0.4596, 0.1768, 0.7568), (-0.8907, -0.07353, -0.8167), (-0.8907, 0.05535, -0.8167), (-0.4293, 0.04792, -0.7904), (-0.4293, 0.1768, -0.7904), (-0.8907, -0.07353, -0.8167), (-0.8907, 0.05535, -0.8167), (0.8871, 0.05535, -0.8175), (0.8871, -0.07353, -0.8175), (0.4596, 0.04792, -0.7912), (0.4596, 0.1768, -0.7912), (0.8871, 0.05535, -0.8175), (0.8871, -0.07353, -0.8175), (0.8871, 0.05535, -0.8175), (0.8871, -0.07353, -0.8175), (0.8871, 0.05535, -0.8175), (0.8871, -0.07353, -0.8175), (-0.4293, 0.1768, 0.7568), (0.008278, 0.233, 0.7715), (0.4596, 0.1768, 0.7568), (-0.8907, 0.04891, -0.8175), (-0.8907, 0.04891, 0.7305), (-0.4293, 0.1704, 0.7568), (-0.4293, 0.1704, -0.7912), (-0.8907, 0.04891, 0.7305), (-0.8907, 0.04891, -0.8175), (-0.8907, 0.04891, -0.8175), (-0.8907, 0.04891, 0.7305), (-0.8907, 0.04891, -0.8167), (0.8871, 0.05535, -0.8175), (0.8871, 0.05535, 0.7305), (0.4596, 0.1768, 0.7568), (0.4596, 0.1768, -0.7912), (0.8871, 0.05535, 0.7305), (0.8871, 0.05535, -0.8175), (0.8871, 0.05535, 0.7305), (0.8871, 0.05535, -0.8175), (0.8871, 0.05535, -0.8175), (0.8871, 0.05535, 0.7305), (0.8871, 0.05535, -0.8175), (0.8871, 0.05535, 0.7305), (0.8871, 0.05535, -0.8175), (0.8871, -0.07353, 0.7305), (0.4596, 0.04792, 0.7568), (0.4596, 0.04792, -0.7912), (0.8871, -0.07353, 0.7305), (0.8871, -0.07353, -0.8175), (0.8871, -0.07353, 0.7305), (0.8871, -0.07353, -0.8175), (0.8871, -0.07353, -0.8175), (0.8871, -0.07353, 0.7305), (0.8871, -0.07353, -0.8175), (0.8871, -0.07353, 0.7305), (0.8871, -0.07353, -0.8175), (0.8871, -0.07353, -0.8175), (-0.8907, -0.07353, -0.8175), (-0.4293, 0.04792, 0.7568), (-0.4293, 0.04792, -0.7912), (-0.8907, -0.07353, -0.8175), (-0.8907, -0.07353, 0.7305), (-0.8907, -0.07353, 0.7305), (-0.8907, -0.07353, 0.7305), (-0.8907, -0.07353, -0.8175), (-0.8907, -0.07353, -0.8167), (-0.4293, 0.04792, 0.7568), (0.008278, 0.1041, 0.7715), (0.4596, 0.04792, 0.7568)], [], [(114, 111, 3, 33), (63, 58, 7, 28), (135, 132, 5, 29), (55, 51, 1, 32), (138, 144, 4, 59), (149, 150, 1, 51), (142, 133, 17, 75), (89, 20, 21, 90), (88, 9, 20, 89), (148, 147, 14, 53), (37, 26, 27, 38), (36, 25, 26, 37), (76, 75, 17, 30), (15, 18, 24, 23), (12, 15, 23, 22), (54, 52, 11, 35), (155, 154, 27, 26), (156, 155, 26, 25), (106, 76, 30, 99), (143, 135, 29, 98), (101, 63, 28, 97), (96, 54, 35, 94), (95, 55, 32, 91), (118, 114, 33, 92), (39, 36, 37, 40), (40, 37, 38, 41), (23, 40, 41, 22), (24, 39, 40, 23), (60, 64, 42, 6), (144, 136, 43, 4), (79, 77, 44, 16), (110, 115, 46, 2), (53, 56, 49, 0), (50, 57, 48, 10), (2, 46, 57, 50), (14, 47, 56, 53), (93, 34, 55, 95), (92, 33, 54, 96), (33, 3, 52, 54), (145, 148, 53, 0), (146, 149, 51, 19), (34, 19, 51, 55), (4, 43, 65, 59), (66, 73, 64, 60), (103, 72, 63, 101), (98, 29, 62, 102), (29, 5, 61, 62), (132, 137, 61, 5), (139, 138, 59, 71), (72, 70, 58, 63), (80, 78, 70, 72), (141, 139, 71, 79), (105, 80, 72, 103), (74, 81, 73, 66), (59, 65, 69, 71), (102, 62, 68, 104), (62, 61, 67, 68), (137, 140, 67, 61), (8, 45, 81, 74), (100, 31, 80, 105), (134, 141, 79, 16), (31, 13, 78, 80), (71, 69, 77, 79), (104, 68, 76, 106), (68, 67, 75, 76), (140, 142, 75, 67), (85, 82, 83, 86), (86, 83, 84, 87), (15, 86, 87, 18), (12, 85, 86, 15), (82, 88, 89, 83), (83, 89, 90, 84), (46, 92, 96, 57), (47, 93, 95, 56), (115, 118, 92, 46), (56, 95, 91, 49), (57, 96, 94, 48), (69, 104, 106, 77), (45, 100, 105, 81), (65, 102, 104, 69), (81, 105, 103, 73), (43, 98, 102, 65), (73, 103, 101, 64), (64, 101, 97, 42), (136, 143, 98, 43), (77, 106, 99, 44), (21, 20, 108, 109), (20, 9, 107, 108), (152, 153, 118, 115), (11, 52, 117, 112), (2, 50, 116, 110), (145, 152, 115, 110), (153, 151, 114, 118), (50, 10, 113, 116), (52, 3, 111, 117), (151, 150, 111, 114), (42, 97, 131, 124), (70, 78, 130, 128), (8, 74, 129, 122), (58, 70, 128, 125), (74, 66, 127, 129), (66, 60, 126, 127), (7, 58, 125, 120), (6, 42, 124, 119), (97, 28, 123, 131), (78, 13, 121, 130), (60, 6, 119, 126), (28, 7, 120, 123), (124, 131, 143, 136), (128, 130, 142, 140), (122, 129, 141, 134), (125, 128, 140, 137), (129, 127, 139, 141), (127, 126, 138, 139), (120, 125, 137, 132), (119, 124, 136, 144), (131, 123, 135, 143), (130, 121, 133, 142), (126, 119, 144, 138), (123, 120, 132, 135), (32, 1, 150, 151), (91, 32, 151, 153), (0, 49, 152, 145), (49, 91, 153, 152), (112, 117, 149, 146), (110, 116, 148, 145), (116, 113, 147, 148), (117, 111, 150, 149), (109, 108, 155, 156), (108, 107, 154, 155)])
me_cube_001.polygons.foreach_set('use_smooth', [True] * 130)
_uv = me_cube_001.uv_layers.new(name='UVMap')
_uv.uv.foreach_set('vector', [0.625, 0.2375, 0.625, 0.2375, 0.625, 0.25, 0.625, 0.25, 0.625, 0.5, 0.625, 0.5, 0.625, 0.5, 0.625, 0.5, 0.625, 0.75, 0.625, 0.75, 0.625, 0.75, 0.625, 0.75, 0.875, 0.75, 0.875, 0.75, 0.875, 0.75, 0.875, 0.75, 0.1875, 0.375, 0.1875, 0.375, 0.375, 0.75, 0.375, 0.75, 0.875, 0.75, 0.875, 0.75, 0.875, 0.75, 0.875, 0.75, 0.625, 0.75, 0.6857, 0.75, 0.6857, 0.75, 0.625, 0.75, 0.625, 0.3768, 0.625, 0.3768, 0.625, 0.4393, 0.625, 0.4393, 0.625, 0.3143, 0.625, 0.3143, 0.625, 0.3768, 0.625, 0.3768, 0.125, 0.75, 0.1893, 0.75, 0.1893, 0.75, 0.125, 0.75, 0.625, 0.8732, 0.625, 0.8732, 0.625, 0.9357, 0.625, 0.9357, 0.625, 0.8107, 0.625, 0.8107, 0.625, 0.8732, 0.625, 0.8732, 0.625, 0.75, 0.625, 0.75, 0.6857, 0.75, 0.6857, 0.75, 0.2518, 0.5, 0.3143, 0.5, 0.3143, 0.75, 0.2518, 0.75, 0.1893, 0.5, 0.2518, 0.5, 0.2518, 0.75, 0.1893, 0.75, 0.875, 0.5, 0.875, 0.5, 0.8107, 0.5, 0.8107, 0.5, 0.7482, 0.75, 0.8107, 0.75, 0.8107, 0.75, 0.7482, 0.75, 0.6857, 0.75, 0.7482, 0.75, 0.7482, 0.75, 0.6857, 0.75, 0.375, 0.75, 0.625, 0.75, 0.625, 0.8107, 0.375, 0.8107, 0.375, 0.75, 0.625, 0.75, 0.625, 0.75, 0.375, 0.75, 0.1875, 0.25, 0.625, 0.5, 0.625, 0.5, 0.375, 0.5, 0.3751, 0.25, 0.625, 0.25, 0.625, 0.3143, 0.3751, 0.3143, 0.3751, 1.0, 0.625, 1.0, 0.625, 1.0, 0.1876, 0.5, 0.3751, 0.2375, 0.625, 0.2375, 0.625, 0.25, 0.3751, 0.25, 0.375, 0.8107, 0.625, 0.8107, 0.625, 0.8732, 0.375, 0.8732, 0.375, 0.8732, 0.625, 0.8732, 0.625, 0.9357, 0.375, 0.9357, 0.375, 0.8732, 0.375, 0.8732, 0.375, 0.9357, 0.375, 0.9357, 0.375, 0.8107, 0.375, 0.8107, 0.375, 0.8732, 0.375, 0.8732, 0.375, 0.5, 0.375, 0.5, 0.375, 0.5, 0.375, 0.5, 0.1875, 0.375, 0.1875, 0.375, 0.375, 0.75, 0.375, 0.75, 0.375, 0.75, 0.375, 0.75, 0.375, 0.8107, 0.375, 0.8107, 0.375, 0.2375, 0.375, 0.2375, 0.375, 0.25, 0.375, 0.25, 0.375, 1.0, 0.375, 1.0, 0.375, 1.0, 0.375, 1.0, 0.375, 0.25, 0.375, 0.25, 0.375, 0.3143, 0.375, 0.3143, 0.375, 0.25, 0.375, 0.25, 0.375, 0.25, 0.375, 0.25, 0.375, 0.9357, 0.375, 0.9357, 0.375, 1.0, 0.375, 1.0, 0.3751, 0.9357, 0.625, 0.9357, 0.625, 1.0, 0.3751, 1.0, 0.3751, 0.25, 0.625, 0.25, 0.625, 0.25, 0.3751, 0.25, 0.875, 0.5, 0.875, 0.5, 0.875, 0.5, 0.875, 0.5, 0.125, 0.75, 0.125, 0.75, 0.125, 0.75, 0.125, 0.75, 0.8107, 0.75, 0.875, 0.75, 0.875, 0.75, 0.8107, 0.75, 0.8107, 0.75, 0.8107, 0.75, 0.875, 0.75, 0.875, 0.75, 0.375, 0.75, 0.375, 0.75, 0.375, 0.75, 0.375, 0.75, 0.375, 0.5, 0.375, 0.5, 0.375, 0.5, 0.375, 0.5, 0.2812, 0.375, 0.625, 0.5, 0.625, 0.5, 0.1875, 0.25, 0.375, 0.75, 0.625, 0.75, 0.625, 0.75, 0.2812, 0.5625, 0.625, 0.75, 0.625, 0.75, 0.625, 0.75, 0.625, 0.75, 0.3125, 0.375, 0.3125, 0.375, 0.625, 0.75, 0.625, 0.75, 0.1875, 0.375, 0.1875, 0.375, 0.375, 0.75, 0.375, 0.75, 0.625, 0.5, 0.625, 0.5, 0.625, 0.5, 0.625, 0.5, 0.625, 0.5, 0.625, 0.5, 0.625, 0.5, 0.625, 0.5, 0.375, 0.75, 0.375, 0.75, 0.375, 0.75, 0.375, 0.75, 0.375, 0.5, 0.625, 0.5, 0.625, 0.5, 0.2812, 0.375, 0.375, 0.5, 0.375, 0.5, 0.375, 0.5, 0.375, 0.5, 0.375, 0.75, 0.375, 0.75, 0.375, 0.75, 0.375, 0.75, 0.2812, 0.5625, 0.625, 0.75, 0.625, 0.75, 0.2812, 0.5625, 0.625, 0.75, 0.625, 0.75, 0.625, 0.75, 0.625, 0.75, 0.3125, 0.375, 0.3125, 0.375, 0.625, 0.75, 0.625, 0.75, 0.375, 0.4393, 0.375, 0.4393, 0.375, 0.5, 0.375, 0.5, 0.375, 0.4393, 0.625, 0.4393, 0.625, 0.5, 0.375, 0.5, 0.3143, 0.75, 0.375, 0.75, 0.375, 0.75, 0.3143, 0.75, 0.6857, 0.5, 0.6857, 0.5, 0.625, 0.5, 0.625, 0.5, 0.375, 0.75, 0.375, 0.75, 0.375, 0.75, 0.375, 0.75, 0.2812, 0.5625, 0.625, 0.75, 0.625, 0.75, 0.375, 0.75, 0.625, 0.75, 0.625, 0.75, 0.625, 0.75, 0.625, 0.75, 0.625, 0.75, 0.625, 0.75, 0.625, 0.75, 0.625, 0.75, 0.375, 0.3143, 0.375, 0.3143, 0.375, 0.3768, 0.375, 0.3768, 0.375, 0.3768, 0.375, 0.3768, 0.375, 0.4393, 0.375, 0.4393, 0.2518, 0.5, 0.2518, 0.5, 0.3143, 0.5, 0.3143, 0.5, 0.1893, 0.5, 0.1893, 0.5, 0.2518, 0.5, 0.2518, 0.5, 0.375, 0.3143, 0.625, 0.3143, 0.625, 0.3768, 0.375, 0.3768, 0.375, 0.3768, 0.625, 0.3768, 0.625, 0.4393, 0.375, 0.4393, 0.375, 0.25, 0.3751, 0.25, 0.3751, 0.25, 0.375, 0.25, 0.375, 0.9357, 0.3751, 0.9357, 0.3751, 1.0, 0.375, 1.0, 0.375, 0.2375, 0.3751, 0.2375, 0.3751, 0.25, 0.375, 0.25, 0.375, 1.0, 0.3751, 1.0, 0.1876, 0.5, 0.375, 1.0, 0.375, 0.25, 0.3751, 0.25, 0.3751, 0.3143, 0.375, 0.3143, 0.375, 0.75, 0.2812, 0.5625, 0.375, 0.75, 0.375, 0.75, 0.375, 0.4393, 0.375, 0.4393, 0.375, 0.5, 0.375, 0.5, 0.375, 0.75, 0.2812, 0.5625, 0.2812, 0.5625, 0.375, 0.75, 0.375, 0.5, 0.375, 0.5, 0.2812, 0.375, 0.375, 0.5, 0.375, 0.75, 0.375, 0.75, 0.2812, 0.5625, 0.375, 0.75, 0.375, 0.5, 0.2812, 0.375, 0.1875, 0.25, 0.375, 0.5, 0.375, 0.5, 0.1875, 0.25, 0.375, 0.5, 0.375, 0.5, 0.375, 0.75, 0.375, 0.75, 0.375, 0.75, 0.375, 0.75, 0.375, 0.75, 0.375, 0.75, 0.375, 0.8107, 0.375, 0.8107, 0.6857, 0.5, 0.7482, 0.5, 0.7482, 0.5, 0.6857, 0.5, 0.7482, 0.5, 0.8107, 0.5, 0.8107, 0.5, 0.7482, 0.5, 0.375, 3.725e-09, 0.3751, 4.967e-09, 0.3751, 0.2375, 0.375, 0.2375, 0.8107, 0.5, 0.875, 0.5, 0.875, 0.5125, 0.8107, 0.5125, 0.125, 0.5, 0.125, 0.5, 0.125, 0.5125, 0.125, 0.5125, 0.375, 3.725e-09, 0.375, 3.725e-09, 0.375, 0.2375, 0.375, 0.2375, 0.3751, 4.967e-09, 0.625, 0.0, 0.625, 0.2375, 0.3751, 0.2375, 0.125, 0.5, 0.1893, 0.5, 0.1893, 0.5125, 0.125, 0.5125, 0.875, 0.5, 0.875, 0.5, 0.875, 0.5125, 0.875, 0.5125, 0.625, 0.0, 0.625, 3.725e-09, 0.625, 0.2375, 0.625, 0.2375, 0.375, 0.5, 0.375, 0.5, 0.375, 0.5, 0.2812, 0.375, 0.625, 0.5, 0.625, 0.5, 0.625, 0.5, 0.4688, 0.375, 0.3143, 0.5, 0.375, 0.5, 0.375, 0.5, 0.3143, 0.5, 0.625, 0.5, 0.625, 0.5, 0.4688, 0.375, 0.3125, 0.25, 0.375, 0.5, 0.375, 0.5, 0.2812, 0.375, 0.375, 0.5, 0.375, 0.5, 0.375, 0.5, 0.1875, 0.25, 0.2812, 0.375, 0.625, 0.5, 0.625, 0.5, 0.3125, 0.25, 0.4688, 0.375, 0.375, 0.5, 0.375, 0.5, 0.2812, 0.375, 0.1875, 0.25, 0.375, 0.5, 0.625, 0.5, 0.625, 0.5, 0.375, 0.5, 0.625, 0.5, 0.6857, 0.5, 0.6857, 0.5, 0.625, 0.5, 0.375, 0.5, 0.375, 0.5, 0.1875, 0.25, 0.1875, 0.25, 0.625, 0.5, 0.625, 0.5, 0.4688, 0.375, 0.625, 0.5, 0.375, 0.5, 0.375, 0.5, 0.375, 0.75, 0.375, 0.75, 0.625, 0.5, 0.625, 0.5, 0.625, 0.75, 0.625, 0.75, 0.3143, 0.5, 0.375, 0.5, 0.375, 0.75, 0.3143, 0.75, 0.3125, 0.25, 0.4688, 0.375, 0.3125, 0.375, 0.3125, 0.375, 0.375, 0.5, 0.375, 0.5, 0.375, 0.75, 0.375, 0.75, 0.2812, 0.375, 0.1875, 0.25, 0.1875, 0.375, 0.1875, 0.375, 0.4688, 0.375, 0.3125, 0.25, 0.3125, 0.375, 0.3125, 0.375, 0.1875, 0.25, 0.2812, 0.375, 0.1875, 0.375, 0.1875, 0.375, 0.375, 0.5, 0.625, 0.5, 0.625, 0.75, 0.375, 0.75, 0.625, 0.5, 0.6857, 0.5, 0.6857, 0.75, 0.625, 0.75, 0.1875, 0.25, 0.1875, 0.25, 0.1875, 0.375, 0.1875, 0.375, 0.625, 0.5, 0.625, 0.5, 0.625, 0.75, 0.625, 0.75, 0.625, 0.0, 0.625, 0.0, 0.625, 3.725e-09, 0.625, 0.0, 0.3751, 0.0, 0.625, 0.0, 0.625, 0.0, 0.3751, 4.967e-09, 0.375, 0.0, 0.375, 0.0, 0.375, 3.725e-09, 0.375, 3.725e-09, 0.375, 0.0, 0.3751, 0.0, 0.3751, 4.967e-09, 0.375, 3.725e-09, 0.8107, 0.5125, 0.875, 0.5125, 0.875, 0.75, 0.8107, 0.75, 0.125, 0.5125, 0.125, 0.5125, 0.125, 0.75, 0.125, 0.75, 0.125, 0.5125, 0.1893, 0.5125, 0.1893, 0.75, 0.125, 0.75, 0.875, 0.5125, 0.875, 0.5125, 0.875, 0.75, 0.875, 0.75, 0.6857, 0.5, 0.7482, 0.5, 0.7482, 0.75, 0.6857, 0.75, 0.7482, 0.5, 0.8107, 0.5, 0.8107, 0.75, 0.7482, 0.75])
me_cube_001.materials.append(mat_wood)
me_cube_001.update()

# ---- objects
ob_cube = bpy.data.objects.new('Cube', me_cube)
ob_cylinder = bpy.data.objects.new('Cylinder', me_cylinder)
ob_cube_001 = bpy.data.objects.new('Cube.001', me_cube_001)

# ---- transforms, parenting, visibility, modifiers, constraints
ob_cube.location = (6.925e-17, 0.0378, 2.022)
ob_cube.scale = (1.0, 1.0, 0.1486)
ob_cube.lock_rotations_4d = False
ob_cube.empty_display_type = 'ARROWS'
ob_cube.lineart.crease_threshold = 0.0
_m = ob_cube.modifiers.new('Mirror', 'MIRROR')
_m.use_clip = True
_m = ob_cube.modifiers.new('Subdivision', 'SUBSURF')
ob_cylinder.location = (0.0, 0.0, 1.711)
_m = ob_cylinder.modifiers.new('Mirror', 'MIRROR')
_m = ob_cylinder.modifiers.new('Subdivision', 'SUBSURF')
ob_cube_001.location = (1.139e-33, 1.309, 3.774)
ob_cube_001.rotation_euler = (-0.1156, -2.561e-17, 1.482e-18)
_m = ob_cube_001.modifiers.new('Subdivision', 'SUBSURF')
_m.levels = 2

# ---- collection membership
col_collection.objects.link(ob_cube)
col_collection.objects.link(ob_cylinder)
col_collection.objects.link(ob_cube_001)

# ---- scene / render settings (as saved in the file)
scene.frame_start = 1; scene.frame_end = 250; scene.frame_set(1)
scene.render.engine = 'BLENDER_EEVEE_NEXT'
scene.cycles.sampling_pattern = 'TABULATED_SOBOL'
scene.view_settings.view_transform = 'Filmic'
bpy.context.view_layer.update()

# ---- added for rendering (the .blend has no active camera and no usable light): camera, sun
cam_auto = bpy.data.cameras.new('AutoCamera')
cam_auto.lens = 50.0
cam_auto.sensor_width = 36.0
cam_auto.clip_end = 1000.0
ob_auto_camera = bpy.data.objects.new('AutoCamera', cam_auto)
scene.collection.objects.link(ob_auto_camera)
ob_auto_camera.location = (5.26094, -6.06361, 6.49354)
ob_auto_camera.rotation_euler = (1.09748, -7.21219e-08, 0.694738)
scene.camera = ob_auto_camera
light_auto_sun = bpy.data.lights.new('AutoSun', 'SUN')
light_auto_sun.energy = 3.0
light_auto_sun.angle = 0.0523599
ob_auto_sun = bpy.data.objects.new('AutoSun', light_auto_sun)
scene.collection.objects.link(ob_auto_sun)
ob_auto_sun.rotation_euler = (0.872665, 0.174533, 0.523599)
bpy.context.view_layer.update()
